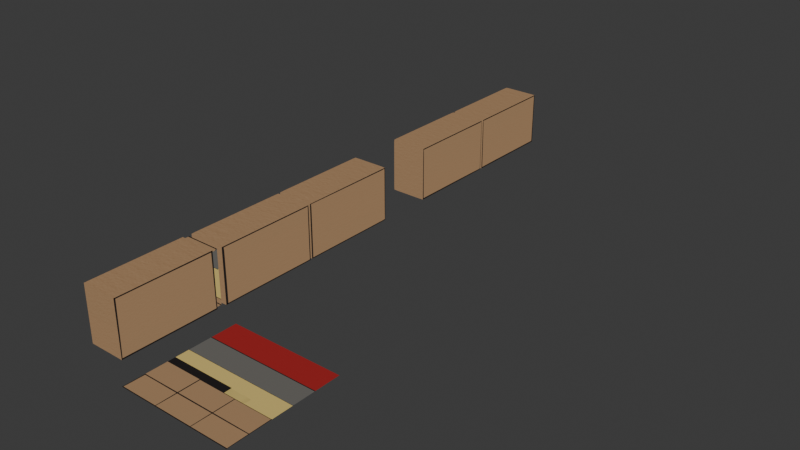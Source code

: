 # Source: LINK_boxes.blend  (saved by Blender 5.0.118; exported with 4.5.12 LTS)
import bpy
from mathutils import Matrix  # noqa: F401  (used for matrix-valued properties, if any)

bpy.ops.wm.read_factory_settings(use_empty=True)
scene = bpy.context.scene
scene.name = 'Scene'

# ---- collections
col_link_boxes = bpy.data.collections.new('LINK_Boxes'); scene.collection.children.link(col_link_boxes)
col_matchbox0 = bpy.data.collections.new('MatchBox0'); col_link_boxes.children.link(col_matchbox0)
col_safetypins = bpy.data.collections.new('SafetyPins'); col_link_boxes.children.link(col_safetypins)
col_matchbox1 = bpy.data.collections.new('MatchBox1'); col_link_boxes.children.link(col_matchbox1)
col_glitterbox = bpy.data.collections.new('GlitterBox'); col_link_boxes.children.link(col_glitterbox)
col_cassette = bpy.data.collections.new('Cassette'); col_link_boxes.children.link(col_cassette)
col_ref = bpy.data.collections.new('ref'); scene.collection.children.link(col_ref)
col_matchboxes = bpy.data.collections.new('MatchBoxes')  # instanced only; not linked into the scene

# ---- images (referenced by path relative to the original .blend; pixels are not part of the script)
import os
ASSET_DIR = os.environ.get("B2B_ASSET_DIR", "")  # directory of the original .blend (textures are referenced by path, not embedded)
HERE = os.path.dirname(os.path.abspath(__file__))  # packed textures are extracted next to this script under _unpacked/

def load_image(name, relpath, width, height, colorspace="sRGB"):
    """Load a texture the original file referenced (path relative to the .blend, or extracted next to this script)."""
    p = next((c for c in (os.path.join(HERE, relpath), os.path.join(ASSET_DIR, relpath)) if relpath and os.path.exists(c)), "")
    if p:
        img = bpy.data.images.load(p, check_existing=True)
        img.name = name
    else:  # same state as the original file: an image datablock whose file is absent (Cycles renders it pink)
        img = bpy.data.images.new(name, width, height)
        img.source = "FILE"
        img.filepath = "//" + (relpath or name)
    img.colorspace_settings.name = colorspace
    return img
img_mes_hs_ts_pipeline_png = load_image('MES_HS-TS_pipeline.png', '_unpacked/MES_HS-TS_pipeline.347232ed.png', 2048, 2048, 'sRGB')
img_uv = load_image('UV', 'missing.png', 1024, 1024, 'sRGB')

# ---- materials (node trees are filled in below, after node groups)
mat_mes_hs_ts_pipeline = bpy.data.materials.new('MES_HS-TS_pipeline')

# ---- material node trees
mat_mes_hs_ts_pipeline.use_nodes = True; mat_mes_hs_ts_pipeline.node_tree.nodes.clear()
_N = mat_mes_hs_ts_pipeline.node_tree.nodes; _L = mat_mes_hs_ts_pipeline.node_tree.links
n0 = _N.new('ShaderNodeOutputMaterial'); n0.name = 'Material Output'; n0.location = (120, 0)
n1 = _N.new('ShaderNodeTexImage'); n1.name = 'Image Texture'; n1.location = (-740, 0)
n1.image = img_mes_hs_ts_pipeline_png
n1.extension = 'CLIP'
n2 = _N.new('ShaderNodeMix'); n2.name = 'Mix'; n2.location = (-460, -120)
n2.data_type = 'RGBA'
n2.inputs[0].default_value = 0.0
n3 = _N.new('ShaderNodeTexImage'); n3.name = 'Image Texture.001'; n3.location = (-740, -280)
n3.image = img_uv
n3.extension = 'CLIP'
_L.new(n1.outputs[0], n2.inputs[6])
_L.new(n3.outputs[0], n2.inputs[7])
_L.new(n2.outputs[2], n0.inputs[0])
n0.is_active_output = True

# ---- world
world_world = bpy.data.worlds.new('World'); scene.world = world_world
world_world.use_nodes = True; world_world.node_tree.nodes.clear()
_N = world_world.node_tree.nodes; _L = world_world.node_tree.links
n0 = _N.new('ShaderNodeOutputWorld'); n0.name = 'World Output'; n0.location = (300, 300)
n1 = _N.new('ShaderNodeBackground'); n1.name = 'Background'; n1.location = (10, 300)
n1.inputs[0].default_value = (0.05088, 0.05088, 0.05088, 1.0)
_L.new(n1.outputs[0], n0.inputs[0])
n0.is_active_output = True
world_world.color = (0.05088, 0.05088, 0.05088)
world_world.sun_shadow_jitter_overblur = 0.0

# ---- meshes
me_mes_hs_ts_pipeline = bpy.data.meshes.new('MES_HS-TS_pipeline')
me_mes_hs_ts_pipeline.from_pydata([(-1.0, -1.0, 0.0), (1.0, -1.0, 0.0), (-1.0, 1.0, 0.0), (1.0, 1.0, 0.0), (0.1191, -0.1054, 0.0), (-1.0, -0.2415, 0.0), (1.0, -0.2415, 0.0), (1.0, -0.1054, 0.0), (-1.0, -0.1054, 0.0), (-1.0, -0.6263, 0.0), (1.0, -0.6263, 0.0), (-0.3507, -1.0, 0.0), (0.1191, -0.2415, 0.0), (-0.3507, -0.2415, 0.0), (-0.3507, -0.1054, 0.0), (-0.3507, -0.6263, 0.0), (0.3291, -1.0, 0.0), (0.3291, -0.2415, 0.0), (0.3291, -0.1054, 0.0), (0.3291, -0.6263, 0.0), (-1.0, -0.2415, 0.0), (-1.0, -0.1054, 0.0), (1.0, -0.1054, 0.0), (1.0, -0.2415, 0.0), (-0.3507, -0.1037, 0.0), (-0.3507, -0.2432, 0.0), (0.3291, -0.2432, 0.0), (0.3291, -0.1037, 0.0), (-1.0, 0.1271, 0.0), (-1.0, 0.1339, 0.0), (1.0, 0.1339, 0.0), (1.0, 0.1271, 0.0), (1.0, 0.5408, 0.0), (1.0, 0.5305, 0.0), (0.3291, 0.5305, 0.0), (0.3291, 0.5408, 0.0), (-0.3507, 0.5305, 0.0), (-0.3507, 0.5408, 0.0), (-1.0, 0.5305, 0.0), (-1.0, 0.5408, 0.0), (0.1191, -0.1037, 0.0), (0.1191, -0.2432, 0.0), (0.1191, 0.5408, 0.0), (0.1191, 0.5305, 0.0)], [], [(19, 10, 6, 17), (16, 1, 10, 19), (0, 11, 15, 9), (9, 15, 13, 5), (30, 29, 28, 31), (11, 16, 19, 15), (13, 12, 41, 25), (15, 19, 17, 12, 13), (22, 27, 26, 23), (5, 13, 25, 20), (21, 24, 14, 8), (27, 22, 7, 18), (17, 6, 23, 26), (40, 27, 18, 4), (12, 17, 26, 41), (29, 30, 33, 34, 43, 36, 38), (39, 37, 42, 35, 32, 3, 2), (35, 42, 43, 34), (37, 39, 38, 36), (42, 37, 36, 43), (32, 35, 34, 33), (4, 18, 7, 31, 28, 8, 14), (24, 40, 4, 14), (27, 40, 41, 26), (24, 21, 20, 25, 41, 40)])
_uv = me_mes_hs_ts_pipeline.uv_layers.new(name='UVMap')
_uv.uv.foreach_set('vector', [0.6646, 0.1868, 1.0, 0.1868, 1.0, 0.3793, 0.6646, 0.3793, 0.6646, 0.0, 1.0, 0.0, 1.0, 0.1868, 0.6646, 0.1868, 0.0, 0.0, 0.3247, 0.0, 0.3247, 0.1868, 0.0, 0.1868, 0.0, 0.1868, 0.3247, 0.1868, 0.3247, 0.3793, 0.0, 0.3793, 1.0, 0.567, 0.0, 0.567, 0.0, 0.5635, 1.0, 0.5635, 0.3247, 0.0, 0.6646, 0.0, 0.6646, 0.1868, 0.3247, 0.1868, 0.3247, 0.3793, 0.5596, 0.3793, 0.5596, 0.3784, 0.3247, 0.3784, 0.3247, 0.1868, 0.6646, 0.1868, 0.6646, 0.3793, 0.5596, 0.3793, 0.3247, 0.3793, 1.0, 0.4473, 0.6646, 0.4481, 0.6646, 0.3784, 1.0, 0.3793, 0.0, 0.3793, 0.3247, 0.3793, 0.3247, 0.3784, 0.0, 0.3793, 0.0, 0.4473, 0.3247, 0.4481, 0.3247, 0.4473, 0.0, 0.4473, 0.6646, 0.4481, 1.0, 0.4473, 1.0, 0.4473, 0.6646, 0.4473, 0.6646, 0.3793, 1.0, 0.3793, 1.0, 0.3793, 0.6646, 0.3784, 0.5596, 0.4481, 0.6646, 0.4481, 0.6646, 0.4473, 0.5596, 0.4473, 0.5596, 0.3793, 0.6646, 0.3793, 0.6646, 0.3784, 0.5596, 0.3784, 0.0, 0.567, 1.0, 0.567, 1.0, 0.7652, 0.6646, 0.7652, 0.5596, 0.7652, 0.3247, 0.7652, 0.0, 0.7652, 0.0, 0.7704, 0.3247, 0.7704, 0.5596, 0.7704, 0.6646, 0.7704, 1.0, 0.7704, 1.0, 1.0, 0.0, 1.0, 0.6646, 0.7704, 0.5596, 0.7704, 0.5596, 0.7652, 0.6646, 0.7652, 0.3247, 0.7704, 0.0, 0.7704, 0.0, 0.7652, 0.3247, 0.7652, 0.5596, 0.7704, 0.3247, 0.7704, 0.3247, 0.7652, 0.5596, 0.7652, 1.0, 0.7704, 0.6646, 0.7704, 0.6646, 0.7652, 1.0, 0.7652, 0.5596, 0.4473, 0.6646, 0.4473, 1.0, 0.4473, 1.0, 0.5635, 0.0, 0.5635, 0.0, 0.4473, 0.3247, 0.4473, 0.3247, 0.4481, 0.5596, 0.4481, 0.5596, 0.4473, 0.3247, 0.4473, 0.6646, 0.4481, 0.5596, 0.4481, 0.5596, 0.3784, 0.6646, 0.3784, 0.3247, 0.4481, 0.0, 0.4473, 0.0, 0.3793, 0.3247, 0.3784, 0.5596, 0.3784, 0.5596, 0.4481])
me_mes_hs_ts_pipeline.materials.append(mat_mes_hs_ts_pipeline)
me_mes_hs_ts_pipeline.update()
me_cube = bpy.data.meshes.new('Cube')
me_cube.from_pydata([(-0.32, -0.7095, -0.485), (-0.32, -0.7095, 0.485), (-0.32, 1.01, -0.485), (-0.32, 1.01, 0.485), (0.32, -0.7095, -0.485), (0.32, -0.7095, 0.485), (0.32, 1.01, -0.485), (0.32, 1.01, 0.485), (-0.32, -0.7095, 0.0), (-0.32, 1.01, 0.0), (0.32, 1.01, 0.0), (0.32, -0.7095, 0.0), (-0.32, 0.4372, -0.485), (-0.32, -0.1362, -0.485), (-0.32, -0.1362, 0.485), (-0.32, 0.4372, 0.485), (0.32, -0.1362, -0.485), (0.32, 0.4372, -0.485), (0.32, 0.4372, 0.485), (0.32, -0.1362, 0.485), (0.32, 0.4372, 0.0), (0.32, -0.1362, 0.0), (-0.32, -0.1362, 0.0), (-0.32, 0.4372, 0.0)], [], [(23, 15, 3, 9), (21, 19, 5, 11), (11, 5, 1, 8), (13, 16, 4, 0), (19, 14, 1, 5), (4, 11, 8, 0), (16, 21, 11, 4), (12, 23, 9, 2), (0, 8, 22, 13), (13, 22, 23, 12), (6, 10, 20, 17), (17, 20, 21, 16), (7, 3, 15, 18), (18, 15, 14, 19), (2, 6, 17, 12), (12, 17, 16, 13), (10, 7, 18, 20), (20, 18, 19, 21), (8, 1, 14, 22), (22, 14, 15, 23)])
me_cube.polygons.foreach_set('use_smooth', [True] * 20)
_uv = me_cube.uv_layers.new(name='UVMap')
_uv.uv.foreach_set('vector', [0.05902, 0.2388, 0.05902, 0.1955, 0.006118, 0.1955, 0.006118, 0.2388, 0.1111, 0.09433, 0.1111, 0.1853, 0.00206, 0.1853, 0.00206, 0.09433, 0.1934, 0.3301, 0.1934, 0.3769, 0.1316, 0.3769, 0.1316, 0.3301, 0.2906, 0.2492, 0.3213, 0.2492, 0.3213, 0.2767, 0.2906, 0.2767, 0.1275, 0.2489, 0.1583, 0.2489, 0.1583, 0.2765, 0.1275, 0.2765, 0.1934, 0.2833, 0.1934, 0.3301, 0.1316, 0.3301, 0.1316, 0.2833, 0.1111, 0.00336, 0.1111, 0.09433, 0.00206, 0.09433, 0.00206, 0.00336, 0.05902, 0.282, 0.05902, 0.2388, 0.006118, 0.2388, 0.006118, 0.282, 0.1648, 0.282, 0.1648, 0.2388, 0.1119, 0.2388, 0.1119, 0.282, 0.1119, 0.282, 0.1119, 0.2388, 0.05902, 0.2388, 0.05902, 0.282, 0.3293, 0.00336, 0.3293, 0.09433, 0.2202, 0.09433, 0.2202, 0.00336, 0.2202, 0.00336, 0.2202, 0.09433, 0.1111, 0.09433, 0.1111, 0.00336, 0.1275, 0.1937, 0.1583, 0.1937, 0.1583, 0.2213, 0.1275, 0.2213, 0.1275, 0.2213, 0.1583, 0.2213, 0.1583, 0.2489, 0.1275, 0.2489, 0.2906, 0.1939, 0.3213, 0.1939, 0.3213, 0.2217, 0.2906, 0.2217, 0.2906, 0.2217, 0.3213, 0.2217, 0.3213, 0.2492, 0.2906, 0.2492, 0.3293, 0.09433, 0.3293, 0.1853, 0.2202, 0.1853, 0.2202, 0.09433, 0.2202, 0.09433, 0.2202, 0.1853, 0.1111, 0.1853, 0.1111, 0.09433, 0.1648, 0.2388, 0.1648, 0.1955, 0.1119, 0.1955, 0.1119, 0.2388, 0.1119, 0.2388, 0.1119, 0.1955, 0.05902, 0.1955, 0.05902, 0.2388])
me_cube.materials.append(mat_mes_hs_ts_pipeline)
me_cube.update()
me_cube_001 = bpy.data.meshes.new('Cube.001')
me_cube_001.from_pydata([(-0.2452, -0.8986, -0.4651), (-0.2452, -0.8986, 0.4651), (-0.2452, 0.8986, -0.4651), (-0.2452, 0.8986, 0.4651), (0.3493, -0.8986, -0.4651), (0.3493, -0.8986, 0.4651), (0.3493, 0.8986, -0.4651), (0.3493, 0.8986, 0.4651)], [], [(0, 1, 3, 2), (2, 3, 7, 6), (4, 5, 1, 0), (2, 6, 4, 0), (7, 3, 1, 5)])
_uv = me_cube_001.uv_layers.new(name='UVMap')
_uv.uv.foreach_set('vector', [0.3425, 0.6615, 0.0001784, 0.6615, 0.0001784, 0.0001784, 0.3425, 0.0001784, 0.9998, 0.3428, 0.9998, 0.6851, 0.7811, 0.6851, 0.7811, 0.3428, 0.9998, 0.0001784, 0.9998, 0.3425, 0.7811, 0.3425, 0.7811, 0.0001784, 0.5619, 0.0001784, 0.7807, 0.0001784, 0.7807, 0.6615, 0.5619, 0.6615, 0.3428, 0.0001784, 0.5616, 0.0001784, 0.5616, 0.6615, 0.3428, 0.6615])
me_cube_001.materials.append(mat_mes_hs_ts_pipeline)
me_cube_001.update()
me_cube_002 = bpy.data.meshes.new('Cube.002')
me_cube_002.from_pydata([(-0.3296, -0.8925, -0.485), (-0.3296, -0.8925, 0.485), (-0.3296, 0.8925, -0.485), (-0.3296, 0.8925, 0.485), (0.3296, -0.8925, -0.485), (0.3296, -0.8925, 0.485), (0.3296, 0.8925, -0.485), (0.3296, 0.8925, 0.485), (-0.3296, 0.2975, -0.485), (-0.3296, -0.2975, -0.485), (-0.3296, -0.2975, 0.485), (-0.3296, 0.2975, 0.485), (0.3296, -0.2975, -0.485), (0.3296, 0.2975, -0.485), (0.3296, 0.2975, 0.485), (0.3296, -0.2975, 0.485), (-0.3296, -0.8925, 0.0), (-0.3296, 0.8925, 0.0), (0.3296, 0.8925, 0.0), (0.3296, -0.8925, 0.0), (0.3296, 0.2975, 0.0), (0.3296, -0.2975, 0.0), (-0.3296, -0.2975, 0.0), (-0.3296, 0.2975, 0.0)], [], [(23, 11, 3, 17), (17, 3, 7, 18), (21, 15, 5, 19), (19, 5, 1, 16), (9, 12, 4, 0), (15, 10, 1, 5), (7, 3, 11, 14), (14, 11, 10, 15), (2, 6, 13, 8), (8, 13, 12, 9), (18, 7, 14, 20), (20, 14, 15, 21), (16, 1, 10, 22), (22, 10, 11, 23), (9, 22, 23, 8), (0, 16, 22, 9), (13, 20, 21, 12), (6, 18, 20, 13), (4, 19, 16, 0), (12, 21, 19, 4), (2, 17, 18, 6), (8, 23, 17, 2)])
me_cube_002.polygons.foreach_set('use_smooth', [True] * 22)
_uv = me_cube_002.uv_layers.new(name='UVMap')
_uv.uv.foreach_set('vector', [0.2175, 0.3277, 0.2175, 0.373, 0.1648, 0.373, 0.1648, 0.3277, 0.1861, 0.2372, 0.1861, 0.2815, 0.1263, 0.2815, 0.1263, 0.2372, 0.438, 0.2831, 0.438, 0.3793, 0.3247, 0.3793, 0.3247, 0.2831, 0.06652, 0.2371, 0.06652, 0.1931, 0.1263, 0.1931, 0.1263, 0.2371, 0.004098, 0.2488, 0.03469, 0.2488, 0.03469, 0.2764, 0.004098, 0.2764, 0.06547, 0.2488, 0.09606, 0.2488, 0.09606, 0.2764, 0.06547, 0.2764, 0.06547, 0.1936, 0.09606, 0.1936, 0.09606, 0.2212, 0.06547, 0.2212, 0.06547, 0.2212, 0.09606, 0.2212, 0.09606, 0.2488, 0.06547, 0.2488, 0.004098, 0.1936, 0.03469, 0.1936, 0.03469, 0.2212, 0.004098, 0.2212, 0.004098, 0.2212, 0.03469, 0.2212, 0.03469, 0.2488, 0.004098, 0.2488, 0.6646, 0.2831, 0.6646, 0.3793, 0.5513, 0.3793, 0.5513, 0.2831, 0.5513, 0.2831, 0.5513, 0.3793, 0.438, 0.3793, 0.438, 0.2831, 0.3229, 0.3277, 0.3229, 0.373, 0.2702, 0.373, 0.2702, 0.3277, 0.2702, 0.3277, 0.2702, 0.373, 0.2175, 0.373, 0.2175, 0.3277, 0.2702, 0.2823, 0.2702, 0.3277, 0.2175, 0.3277, 0.2175, 0.2823, 0.3229, 0.2823, 0.3229, 0.3277, 0.2702, 0.3277, 0.2702, 0.2823, 0.5513, 0.1868, 0.5513, 0.2831, 0.438, 0.2831, 0.438, 0.1868, 0.6646, 0.1868, 0.6646, 0.2831, 0.5513, 0.2831, 0.5513, 0.1868, 0.06652, 0.2811, 0.06652, 0.2371, 0.1263, 0.2371, 0.1263, 0.2811, 0.438, 0.1868, 0.438, 0.2831, 0.3247, 0.2831, 0.3247, 0.1868, 0.1861, 0.1929, 0.1861, 0.2372, 0.1263, 0.2372, 0.1263, 0.1929, 0.2175, 0.2823, 0.2175, 0.3277, 0.1648, 0.3277, 0.1648, 0.2823])
me_cube_002.materials.append(mat_mes_hs_ts_pipeline)
me_cube_002.update()
me_cube_003 = bpy.data.meshes.new('Cube.003')
me_cube_003.from_pydata([(-0.3296, -0.8925, -0.485), (-0.3296, -0.8925, 0.485), (-0.3296, 0.8925, -0.485), (-0.3296, 0.8925, 0.485), (0.3296, -0.8925, -0.485), (0.3296, -0.8925, 0.485), (0.3296, 0.8925, -0.485), (0.3296, 0.8925, 0.485), (-0.3296, 0.2975, -0.485), (-0.3296, -0.2975, -0.485), (-0.3296, -0.2975, 0.485), (-0.3296, 0.2975, 0.485), (0.3296, -0.2975, -0.485), (0.3296, 0.2975, -0.485), (0.3296, 0.2975, 0.485), (0.3296, -0.2975, 0.485), (-0.3296, -0.8925, 0.0), (-0.3296, 0.8925, 0.0), (0.3296, 0.8925, 0.0), (0.3296, -0.8925, 0.0), (0.3296, 0.2975, 0.0), (0.3296, -0.2975, 0.0), (-0.3296, -0.2975, 0.0), (-0.3296, 0.2975, 0.0)], [], [(23, 11, 3, 17), (17, 3, 7, 18), (21, 15, 5, 19), (19, 5, 1, 16), (9, 12, 4, 0), (15, 10, 1, 5), (7, 3, 11, 14), (14, 11, 10, 15), (2, 6, 13, 8), (8, 13, 12, 9), (18, 7, 14, 20), (20, 14, 15, 21), (16, 1, 10, 22), (22, 10, 11, 23), (9, 22, 23, 8), (0, 16, 22, 9), (13, 20, 21, 12), (6, 18, 20, 13), (4, 19, 16, 0), (12, 21, 19, 4), (2, 17, 18, 6), (8, 23, 17, 2)])
me_cube_003.polygons.foreach_set('use_smooth', [True] * 22)
_uv = me_cube_003.uv_layers.new(name='UVMap')
_uv.uv.foreach_set('vector', [0.2702, 0.3277, 0.2702, 0.2823, 0.3229, 0.2823, 0.3229, 0.3277, 0.1943, 0.3303, 0.1943, 0.2835, 0.2579, 0.2835, 0.2579, 0.3303, 0.8882, 0.2831, 0.8882, 0.1868, 1.0, 0.1868, 1.0, 0.2831, 0.06771, 0.3301, 0.06771, 0.3769, 0.004101, 0.3769, 0.004101, 0.3301, 0.03478, 0.2488, 0.06537, 0.2488, 0.06537, 0.2764, 0.03478, 0.2764, 0.09616, 0.2488, 0.1267, 0.2488, 0.1267, 0.2764, 0.09616, 0.2764, 0.09616, 0.1936, 0.1267, 0.1936, 0.1267, 0.2212, 0.09616, 0.2212, 0.09616, 0.2212, 0.1267, 0.2212, 0.1267, 0.2488, 0.09616, 0.2488, 0.03478, 0.1936, 0.06537, 0.1936, 0.06537, 0.2212, 0.03478, 0.2212, 0.03478, 0.2212, 0.06537, 0.2212, 0.06537, 0.2488, 0.03478, 0.2488, 0.6646, 0.2831, 0.6646, 0.1868, 0.7764, 0.1868, 0.7764, 0.2831, 0.7764, 0.2831, 0.7764, 0.1868, 0.8882, 0.1868, 0.8882, 0.2831, 0.1648, 0.3277, 0.1648, 0.2823, 0.2175, 0.2823, 0.2175, 0.3277, 0.2175, 0.3277, 0.2175, 0.2823, 0.2702, 0.2823, 0.2702, 0.3277, 0.2175, 0.373, 0.2175, 0.3277, 0.2702, 0.3277, 0.2702, 0.373, 0.1648, 0.373, 0.1648, 0.3277, 0.2175, 0.3277, 0.2175, 0.373, 0.7764, 0.3793, 0.7764, 0.2831, 0.8882, 0.2831, 0.8882, 0.3793, 0.6646, 0.3793, 0.6646, 0.2831, 0.7764, 0.2831, 0.7764, 0.3793, 0.06771, 0.2833, 0.06771, 0.3301, 0.004101, 0.3301, 0.004101, 0.2833, 0.8882, 0.3793, 0.8882, 0.2831, 1.0, 0.2831, 1.0, 0.3793, 0.1943, 0.3771, 0.1943, 0.3303, 0.2579, 0.3303, 0.2579, 0.3771, 0.2702, 0.373, 0.2702, 0.3277, 0.3229, 0.3277, 0.3229, 0.373])
me_cube_003.materials.append(mat_mes_hs_ts_pipeline)
me_cube_003.update()
me_cube_004 = bpy.data.meshes.new('Cube.004')
me_cube_004.from_pydata([(-0.3296, -0.8506, -0.485), (-0.3296, -0.8506, 0.485), (-0.3296, 0.8506, -0.485), (-0.3296, 0.8506, 0.485), (0.3296, -0.8506, -0.485), (0.3296, -0.8506, 0.485), (0.3296, 0.8506, -0.485), (0.3296, 0.8506, 0.485), (-0.3296, 0.2835, -0.485), (-0.3296, -0.2835, -0.485), (-0.3296, -0.2835, 0.485), (-0.3296, 0.2835, 0.485), (0.3296, -0.2835, -0.485), (0.3296, 0.2835, -0.485), (0.3296, 0.2835, 0.485), (0.3296, -0.2835, 0.485), (-0.3296, -0.8506, 0.0), (-0.3296, 0.8506, 0.0), (0.3296, 0.8506, 0.0), (0.3296, -0.8506, 0.0), (0.3296, 0.2835, 0.0), (0.3296, -0.2835, 0.0), (-0.3296, -0.2835, 0.0), (-0.3296, 0.2835, 0.0)], [], [(23, 11, 3, 17), (17, 3, 7, 18), (21, 15, 5, 19), (19, 5, 1, 16), (9, 12, 4, 0), (15, 10, 1, 5), (7, 3, 11, 14), (14, 11, 10, 15), (2, 6, 13, 8), (8, 13, 12, 9), (18, 7, 14, 20), (20, 14, 15, 21), (16, 1, 10, 22), (22, 10, 11, 23), (9, 22, 23, 8), (0, 16, 22, 9), (13, 20, 21, 12), (6, 18, 20, 13), (4, 19, 16, 0), (12, 21, 19, 4), (2, 17, 18, 6), (8, 23, 17, 2)])
me_cube_004.polygons.foreach_set('use_smooth', [True] * 22)
_uv = me_cube_004.uv_layers.new(name='UVMap')
_uv.uv.foreach_set('vector', [0.1119, 0.2388, 0.1119, 0.1955, 0.1648, 0.1955, 0.1648, 0.2388, 0.2459, 0.2374, 0.2459, 0.2813, 0.1861, 0.2813, 0.1861, 0.2374, 0.7746, 0.09518, 0.7746, 0.003833, 0.6634, 0.003833, 0.6634, 0.09518, 0.006634, 0.2371, 0.006634, 0.1931, 0.06639, 0.1931, 0.06639, 0.2371, 0.1611, 0.2491, 0.1933, 0.2491, 0.1933, 0.2767, 0.1611, 0.2767, 0.2257, 0.2213, 0.1934, 0.2213, 0.1934, 0.1939, 0.2257, 0.1939, 0.2257, 0.2767, 0.1934, 0.2767, 0.1934, 0.2491, 0.2257, 0.2491, 0.2257, 0.2491, 0.1934, 0.2491, 0.1934, 0.2213, 0.2257, 0.2213, 0.1611, 0.1939, 0.1933, 0.1939, 0.1933, 0.2213, 0.1611, 0.2213, 0.1611, 0.2213, 0.1933, 0.2213, 0.1933, 0.2491, 0.1611, 0.2491, 0.997, 0.09518, 0.997, 0.003833, 0.8858, 0.003833, 0.8858, 0.09518, 0.8858, 0.09518, 0.8858, 0.003833, 0.7746, 0.003833, 0.7746, 0.09518, 0.004645, 0.3277, 0.004645, 0.2823, 0.05804, 0.2823, 0.05804, 0.3277, 0.05804, 0.3277, 0.05804, 0.2823, 0.1114, 0.2823, 0.1114, 0.3277, 0.05804, 0.373, 0.05804, 0.3277, 0.1114, 0.3277, 0.1114, 0.373, 0.004645, 0.373, 0.004645, 0.3277, 0.05804, 0.3277, 0.05804, 0.373, 0.8858, 0.1865, 0.8858, 0.09518, 0.7746, 0.09518, 0.7746, 0.1865, 0.997, 0.1865, 0.997, 0.09518, 0.8858, 0.09518, 0.8858, 0.1865, 0.006634, 0.2811, 0.006634, 0.2371, 0.06639, 0.2371, 0.06639, 0.2811, 0.7746, 0.1865, 0.7746, 0.09518, 0.6634, 0.09518, 0.6634, 0.1865, 0.2459, 0.1934, 0.2459, 0.2374, 0.1861, 0.2374, 0.1861, 0.1934, 0.1114, 0.373, 0.1114, 0.3277, 0.1648, 0.3277, 0.1648, 0.373])
me_cube_004.materials.append(mat_mes_hs_ts_pipeline)
me_cube_004.update()
me_cube_005 = bpy.data.meshes.new('Cube.005')
me_cube_005.from_pydata([(-0.3296, -0.8409, -0.485), (-0.3296, -0.8409, 0.485), (-0.3296, 0.8409, -0.485), (-0.3296, 0.8409, 0.485), (0.3296, -0.8409, -0.485), (0.3296, -0.8409, 0.485), (0.3296, 0.8409, -0.485), (0.3296, 0.8409, 0.485), (-0.3296, 0.2803, -0.485), (-0.3296, -0.2803, -0.485), (-0.3296, -0.2803, 0.485), (-0.3296, 0.2803, 0.485), (0.3296, -0.2803, -0.485), (0.3296, 0.2803, -0.485), (0.3296, 0.2803, 0.485), (0.3296, -0.2803, 0.485), (-0.3296, -0.8409, 0.0), (-0.3296, 0.8409, 0.0), (0.3296, 0.8409, 0.0), (0.3296, -0.8409, 0.0), (0.3296, 0.2803, 0.0), (0.3296, -0.2803, 0.0), (-0.3296, -0.2803, 0.0), (-0.3296, 0.2803, 0.0)], [], [(23, 11, 3, 17), (17, 3, 7, 18), (21, 15, 5, 19), (19, 5, 1, 16), (9, 12, 4, 0), (15, 10, 1, 5), (7, 3, 11, 14), (14, 11, 10, 15), (2, 6, 13, 8), (8, 13, 12, 9), (18, 7, 14, 20), (20, 14, 15, 21), (16, 1, 10, 22), (22, 10, 11, 23), (9, 22, 23, 8), (0, 16, 22, 9), (13, 20, 21, 12), (6, 18, 20, 13), (4, 19, 16, 0), (12, 21, 19, 4), (2, 17, 18, 6), (8, 23, 17, 2)])
me_cube_005.polygons.foreach_set('use_smooth', [True] * 22)
_uv = me_cube_005.uv_layers.new(name='UVMap')
_uv.uv.foreach_set('vector', [0.217, 0.2388, 0.217, 0.1955, 0.1648, 0.1955, 0.1648, 0.2388, 0.2581, 0.3303, 0.2581, 0.2835, 0.3217, 0.2835, 0.3217, 0.3303, 0.4408, 0.09493, 0.4408, 0.003835, 0.3282, 0.003835, 0.3282, 0.09493, 0.1315, 0.3301, 0.1315, 0.3769, 0.06785, 0.3769, 0.06785, 0.3301, 0.2582, 0.2492, 0.2906, 0.2492, 0.2906, 0.2767, 0.2582, 0.2767, 0.2582, 0.2217, 0.2258, 0.2217, 0.2258, 0.1939, 0.2582, 0.1939, 0.2582, 0.2767, 0.2258, 0.2767, 0.2258, 0.2492, 0.2582, 0.2492, 0.2582, 0.2492, 0.2258, 0.2492, 0.2258, 0.2217, 0.2582, 0.2217, 0.2582, 0.1939, 0.2906, 0.1939, 0.2906, 0.2217, 0.2582, 0.2217, 0.2582, 0.2217, 0.2906, 0.2217, 0.2906, 0.2492, 0.2582, 0.2492, 0.6661, 0.09493, 0.6661, 0.003835, 0.5535, 0.003835, 0.5535, 0.09493, 0.5535, 0.09493, 0.5535, 0.003835, 0.4408, 0.003835, 0.4408, 0.09493, 0.3214, 0.2388, 0.3214, 0.1955, 0.2692, 0.1955, 0.2692, 0.2388, 0.2692, 0.2388, 0.2692, 0.1955, 0.217, 0.1955, 0.217, 0.2388, 0.2692, 0.282, 0.2692, 0.2388, 0.217, 0.2388, 0.217, 0.282, 0.3214, 0.282, 0.3214, 0.2388, 0.2692, 0.2388, 0.2692, 0.282, 0.5535, 0.186, 0.5535, 0.09493, 0.4408, 0.09493, 0.4408, 0.186, 0.6661, 0.186, 0.6661, 0.09493, 0.5535, 0.09493, 0.5535, 0.186, 0.1315, 0.2833, 0.1315, 0.3301, 0.06785, 0.3301, 0.06785, 0.2833, 0.4408, 0.186, 0.4408, 0.09493, 0.3282, 0.09493, 0.3282, 0.186, 0.2581, 0.3771, 0.2581, 0.3303, 0.3217, 0.3303, 0.3217, 0.3771, 0.217, 0.282, 0.217, 0.2388, 0.1648, 0.2388, 0.1648, 0.282])
me_cube_005.materials.append(mat_mes_hs_ts_pipeline)
me_cube_005.update()

# ---- objects
ob_mes_hs_ts_pipeline = bpy.data.objects.new('MES_HS-TS_pipeline', me_mes_hs_ts_pipeline)
ob_matchbox_outer = bpy.data.objects.new('MatchBox-outer', me_cube)
ob_matchbox_slider = bpy.data.objects.new('MatchBox-slider', me_cube_001)
ob_safetypins = bpy.data.objects.new('SafetyPins', me_cube_002)
ob_matchbox = bpy.data.objects.new('MatchBox', me_cube_003)
ob_glitterbox = bpy.data.objects.new('GlitterBox', me_cube_004)
ob_thepastsoundoflondon = bpy.data.objects.new('ThePastSoundOfLondon', me_cube_005)
ob_matchboxes = bpy.data.objects.new('MatchBoxes', None)

# ---- transforms, parenting, visibility, modifiers, constraints
ob_mes_hs_ts_pipeline.location = (0.0, 0.0, 0.0)
ob_matchbox_outer.location = (-1.82, 0.0895, 0.485)
_m = ob_matchbox_outer.modifiers.new('Solidify', 'SOLIDIFY')
_m.thickness = 0.035
_m = ob_matchbox_outer.modifiers.new('Bevel', 'BEVEL')
_m.segments = 2
_m.limit_method = 'WEIGHT'
_m.profile = 0.8967
ob_matchbox_slider.location = (-1.872, 0.3014, 0.485)
_m = ob_matchbox_slider.modifiers.new('Solidify', 'SOLIDIFY')
_m.thickness = 0.025
ob_safetypins.location = (-1.804, 2.142, 0.485)
_m = ob_safetypins.modifiers.new('Bevel', 'BEVEL')
_m.width = 0.07
_m.width_pct = 0.07
_m.segments = 2
_m.profile = 0.8967
ob_matchbox.location = (-1.812, 3.96, 0.485)
_m = ob_matchbox.modifiers.new('Bevel', 'BEVEL')
_m.width = 0.07
_m.width_pct = 0.07
_m.segments = 2
_m.profile = 0.8967
ob_glitterbox.location = (-1.812, 6.706, 0.485)
_m = ob_glitterbox.modifiers.new('Bevel', 'BEVEL')
_m.width = 0.07
_m.width_pct = 0.07
_m.segments = 2
_m.profile = 0.8967
ob_thepastsoundoflondon.location = (-1.812, 8.433, 0.485)
_m = ob_thepastsoundoflondon.modifiers.new('Bevel', 'BEVEL')
_m.width = 0.07
_m.width_pct = 0.07
_m.segments = 2
_m.profile = 0.8967
ob_matchboxes.location = (0.0, 0.0, 0.0)
ob_matchboxes.instance_type = 'COLLECTION'
ob_matchboxes.display_type = 'WIRE'
ob_matchboxes.instance_collection = col_matchboxes

# ---- collection membership
col_link_boxes.objects.link(ob_mes_hs_ts_pipeline)
col_matchbox0.objects.link(ob_matchbox_outer)
col_matchbox0.objects.link(ob_matchbox_slider)
col_safetypins.objects.link(ob_safetypins)
col_matchbox1.objects.link(ob_matchbox)
col_glitterbox.objects.link(ob_glitterbox)
col_cassette.objects.link(ob_thepastsoundoflondon)
col_ref.objects.link(ob_matchboxes)

# ---- scene / render settings (as saved in the file)
scene.frame_start = 1; scene.frame_end = 250; scene.frame_set(2)
scene.render.engine = 'BLENDER_EEVEE_NEXT'
scene.render.bake_bias = 0.0
scene.render.bake_samples = 0
scene.cycles.feature_set = 'EXPERIMENTAL'
bpy.context.view_layer.update()

# ---- added for rendering (the .blend has no active camera and no usable light): camera, sun
cam_auto = bpy.data.cameras.new('AutoCamera')
cam_auto.lens = 50.0
cam_auto.sensor_width = 36.0
cam_auto.clip_end = 1000.0
ob_auto_camera = bpy.data.objects.new('AutoCamera', cam_auto)
scene.collection.objects.link(ob_auto_camera)
ob_auto_camera.location = (9.41015, -7.84011, 8.46987)
ob_auto_camera.rotation_euler = (1.09748, -7.21219e-08, 0.694738)
scene.camera = ob_auto_camera
light_auto_sun = bpy.data.lights.new('AutoSun', 'SUN')
light_auto_sun.energy = 3.0
light_auto_sun.angle = 0.0523599
ob_auto_sun = bpy.data.objects.new('AutoSun', light_auto_sun)
scene.collection.objects.link(ob_auto_sun)
ob_auto_sun.rotation_euler = (0.872665, 0.174533, 0.523599)
bpy.context.view_layer.update()
